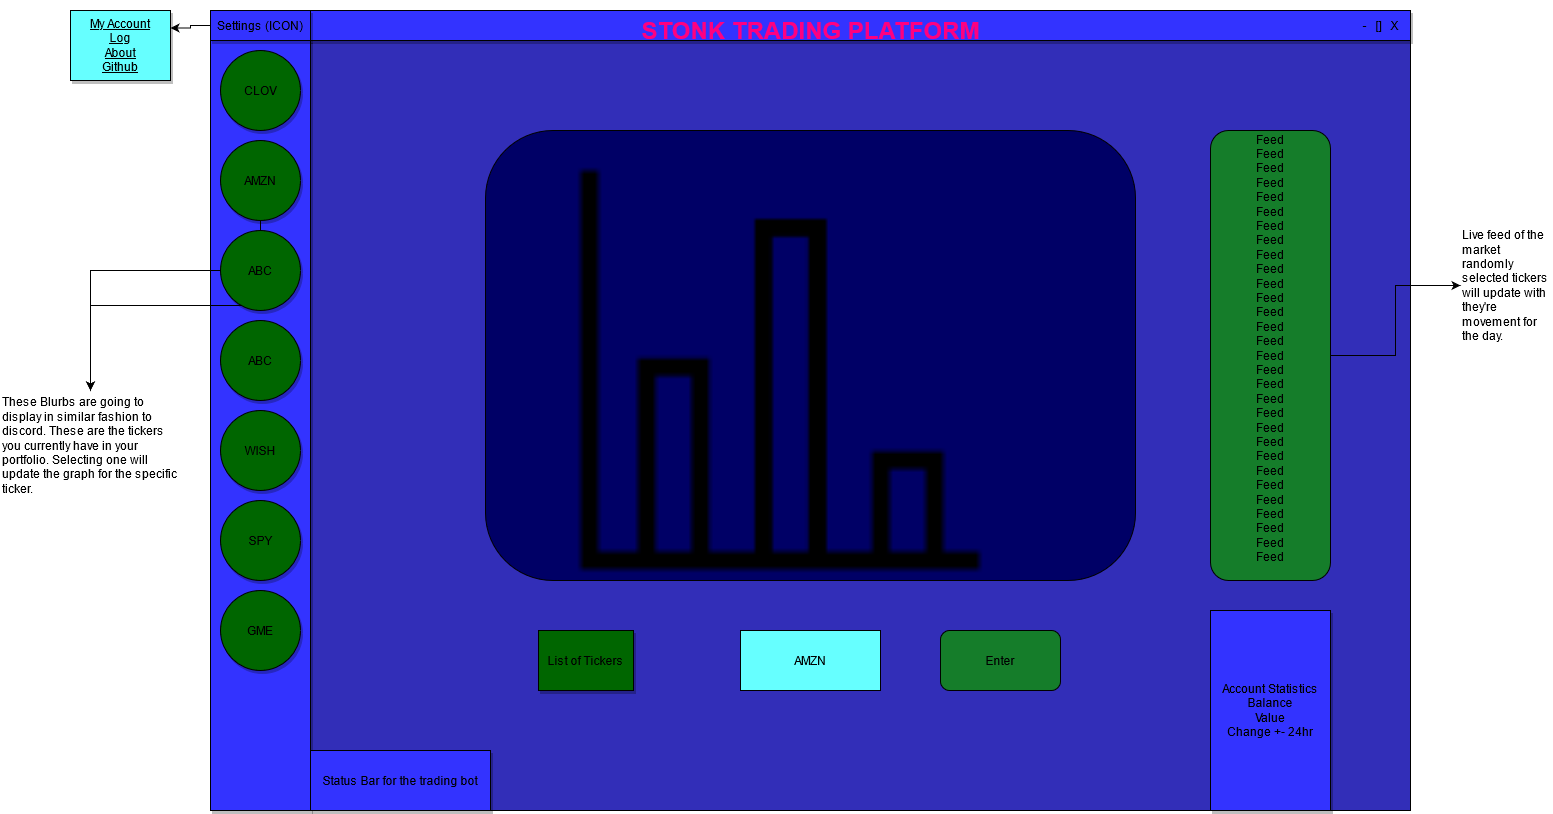

The diagram above was exported from draw.io. Its source (the exported page's mxGraphModel, read from the mxfile embedded in the PNG):
<mxGraphModel dx="2736" dy="891" grid="1" gridSize="10" guides="1" tooltips="1" connect="1" arrows="1" fold="1" page="1" pageScale="1" pageWidth="850" pageHeight="1100" math="0" shadow="0">
  <root>
    <mxCell id="0" />
    <mxCell id="1" parent="0" />
    <mxCell id="CoeCdaMtgJTu_MaRMo15-1" value="" style="rounded=0;whiteSpace=wrap;html=1;fillColor=#322EB8;" vertex="1" parent="1">
      <mxGeometry x="50" y="80" width="1200" height="800" as="geometry" />
    </mxCell>
    <mxCell id="CoeCdaMtgJTu_MaRMo15-3" value="" style="rounded=1;whiteSpace=wrap;html=1;fillColor=#000066;" vertex="1" parent="1">
      <mxGeometry x="325" y="200" width="650" height="450" as="geometry" />
    </mxCell>
    <mxCell id="CoeCdaMtgJTu_MaRMo15-32" style="edgeStyle=orthogonalEdgeStyle;rounded=0;orthogonalLoop=1;jettySize=auto;html=1;" edge="1" parent="1" source="CoeCdaMtgJTu_MaRMo15-4" target="CoeCdaMtgJTu_MaRMo15-31">
      <mxGeometry relative="1" as="geometry" />
    </mxCell>
    <mxCell id="CoeCdaMtgJTu_MaRMo15-4" value="&lt;div&gt;Feed&lt;/div&gt;&lt;div&gt;Feed&lt;/div&gt;&lt;div&gt;Feed&lt;/div&gt;&lt;div&gt;Feed&lt;/div&gt;&lt;div&gt;Feed&lt;br&gt;&lt;/div&gt;&lt;div&gt;&lt;div&gt;Feed&lt;/div&gt;&lt;div&gt;Feed&lt;/div&gt;&lt;div&gt;Feed&lt;/div&gt;&lt;div&gt;Feed&lt;/div&gt;&lt;div&gt;Feed&lt;/div&gt;&lt;div&gt;&lt;div&gt;Feed&lt;/div&gt;&lt;div&gt;Feed&lt;/div&gt;&lt;div&gt;Feed&lt;/div&gt;&lt;div&gt;Feed&lt;/div&gt;&lt;div&gt;Feed&lt;/div&gt;&lt;div&gt;&lt;div&gt;Feed&lt;/div&gt;&lt;div&gt;Feed&lt;/div&gt;&lt;div&gt;Feed&lt;/div&gt;&lt;div&gt;Feed&lt;/div&gt;&lt;div&gt;Feed&lt;/div&gt;&lt;div&gt;&lt;div&gt;Feed&lt;/div&gt;&lt;div&gt;Feed&lt;/div&gt;&lt;div&gt;Feed&lt;/div&gt;&lt;div&gt;Feed&lt;/div&gt;&lt;div&gt;Feed&lt;/div&gt;&lt;div&gt;&lt;div&gt;Feed&lt;/div&gt;&lt;div&gt;Feed&lt;/div&gt;&lt;div&gt;Feed&lt;/div&gt;&lt;div&gt;Feed&lt;/div&gt;&lt;div&gt;Feed&lt;/div&gt;&lt;div&gt;&lt;br&gt;&lt;/div&gt;&lt;/div&gt;&lt;/div&gt;&lt;/div&gt;&lt;/div&gt;&lt;/div&gt;" style="rounded=1;whiteSpace=wrap;html=1;fillColor=#157D2A;" vertex="1" parent="1">
      <mxGeometry x="1050" y="200" width="120" height="450" as="geometry" />
    </mxCell>
    <mxCell id="CoeCdaMtgJTu_MaRMo15-6" value="Enter" style="rounded=1;whiteSpace=wrap;html=1;fillColor=#157D2A;" vertex="1" parent="1">
      <mxGeometry x="780" y="700" width="120" height="60" as="geometry" />
    </mxCell>
    <mxCell id="CoeCdaMtgJTu_MaRMo15-7" value="AMZN" style="rounded=0;whiteSpace=wrap;html=1;fillColor=#66FFFF;" vertex="1" parent="1">
      <mxGeometry x="580" y="700" width="140" height="60" as="geometry" />
    </mxCell>
    <mxCell id="CoeCdaMtgJTu_MaRMo15-8" value="" style="rounded=0;whiteSpace=wrap;html=1;fillColor=#3333FF;shadow=1;" vertex="1" parent="1">
      <mxGeometry x="50" y="80" width="1200" height="30" as="geometry" />
    </mxCell>
    <mxCell id="CoeCdaMtgJTu_MaRMo15-9" value="" style="rounded=0;whiteSpace=wrap;html=1;shadow=1;fillColor=#3333FF;" vertex="1" parent="1">
      <mxGeometry x="50" y="110" width="100" height="770" as="geometry" />
    </mxCell>
    <mxCell id="CoeCdaMtgJTu_MaRMo15-36" style="edgeStyle=orthogonalEdgeStyle;rounded=0;orthogonalLoop=1;jettySize=auto;html=1;entryX=1;entryY=0.25;entryDx=0;entryDy=0;" edge="1" parent="1" source="CoeCdaMtgJTu_MaRMo15-10" target="CoeCdaMtgJTu_MaRMo15-13">
      <mxGeometry relative="1" as="geometry" />
    </mxCell>
    <mxCell id="CoeCdaMtgJTu_MaRMo15-10" value="Settings (ICON)" style="rounded=0;whiteSpace=wrap;html=1;shadow=1;fillColor=#3333FF;" vertex="1" parent="1">
      <mxGeometry x="50" y="80" width="100" height="30" as="geometry" />
    </mxCell>
    <mxCell id="CoeCdaMtgJTu_MaRMo15-11" value="-&amp;nbsp;&amp;nbsp; []&amp;nbsp;&amp;nbsp; X" style="text;html=1;strokeColor=none;fillColor=none;align=center;verticalAlign=middle;whiteSpace=wrap;rounded=0;shadow=1;" vertex="1" parent="1">
      <mxGeometry x="1190" y="85" width="60" height="20" as="geometry" />
    </mxCell>
    <mxCell id="CoeCdaMtgJTu_MaRMo15-13" value="&lt;div&gt;&lt;u&gt;My Account&lt;/u&gt;&lt;/div&gt;&lt;div&gt;&lt;u&gt;Log&lt;br&gt;&lt;/u&gt;&lt;/div&gt;&lt;div&gt;&lt;u&gt;About&lt;/u&gt;&lt;/div&gt;&lt;div&gt;&lt;u&gt;Github&lt;br&gt;&lt;/u&gt;&lt;/div&gt;" style="rounded=0;whiteSpace=wrap;html=1;shadow=1;fillColor=#66FFFF;" vertex="1" parent="1">
      <mxGeometry x="-90" y="80" width="100" height="70" as="geometry" />
    </mxCell>
    <mxCell id="CoeCdaMtgJTu_MaRMo15-18" value="" style="shape=image;html=1;verticalAlign=top;verticalLabelPosition=bottom;labelBackgroundColor=#ffffff;imageAspect=0;aspect=fixed;image=https://cdn3.iconfinder.com/data/icons/social-media-2125/78/report-128.png;shadow=1;fillColor=#66FFFF;" vertex="1" parent="1">
      <mxGeometry x="390" y="210" width="460" height="460" as="geometry" />
    </mxCell>
    <mxCell id="CoeCdaMtgJTu_MaRMo15-19" value="List of Tickers" style="rounded=0;whiteSpace=wrap;html=1;shadow=1;fillColor=#006600;" vertex="1" parent="1">
      <mxGeometry x="378" y="700" width="95" height="60" as="geometry" />
    </mxCell>
    <mxCell id="CoeCdaMtgJTu_MaRMo15-38" style="edgeStyle=orthogonalEdgeStyle;rounded=0;orthogonalLoop=1;jettySize=auto;html=1;exitX=0.5;exitY=1;exitDx=0;exitDy=0;" edge="1" parent="1" source="CoeCdaMtgJTu_MaRMo15-24" target="CoeCdaMtgJTu_MaRMo15-29">
      <mxGeometry relative="1" as="geometry" />
    </mxCell>
    <mxCell id="CoeCdaMtgJTu_MaRMo15-24" value="AMZN" style="ellipse;whiteSpace=wrap;html=1;aspect=fixed;shadow=1;fillColor=#006600;" vertex="1" parent="1">
      <mxGeometry x="60" y="210" width="80" height="80" as="geometry" />
    </mxCell>
    <mxCell id="CoeCdaMtgJTu_MaRMo15-39" style="edgeStyle=orthogonalEdgeStyle;rounded=0;orthogonalLoop=1;jettySize=auto;html=1;" edge="1" parent="1" source="CoeCdaMtgJTu_MaRMo15-25" target="CoeCdaMtgJTu_MaRMo15-29">
      <mxGeometry relative="1" as="geometry" />
    </mxCell>
    <mxCell id="CoeCdaMtgJTu_MaRMo15-25" value="ABC" style="ellipse;whiteSpace=wrap;html=1;aspect=fixed;shadow=1;fillColor=#006600;" vertex="1" parent="1">
      <mxGeometry x="60" y="300" width="80" height="80" as="geometry" />
    </mxCell>
    <mxCell id="CoeCdaMtgJTu_MaRMo15-26" value="CLOV" style="ellipse;whiteSpace=wrap;html=1;aspect=fixed;shadow=1;fillColor=#006600;" vertex="1" parent="1">
      <mxGeometry x="60" y="120" width="80" height="80" as="geometry" />
    </mxCell>
    <mxCell id="CoeCdaMtgJTu_MaRMo15-29" value="These Blurbs are going to display in similar fashion to discord. These are the tickers you currently have in your portfolio. Selecting one will update the graph for the specific ticker." style="text;html=1;strokeColor=none;fillColor=none;align=left;verticalAlign=middle;whiteSpace=wrap;rounded=0;shadow=1;" vertex="1" parent="1">
      <mxGeometry x="-160" y="460" width="180" height="110" as="geometry" />
    </mxCell>
    <mxCell id="CoeCdaMtgJTu_MaRMo15-31" value="Live feed of the market randomly selected tickers will update with they're movement for the day." style="text;html=1;strokeColor=none;fillColor=none;align=left;verticalAlign=middle;whiteSpace=wrap;rounded=0;shadow=1;" vertex="1" parent="1">
      <mxGeometry x="1300" y="280" width="90" height="150" as="geometry" />
    </mxCell>
    <mxCell id="CoeCdaMtgJTu_MaRMo15-33" value="&lt;h1&gt;&lt;font color=&quot;#FF0080&quot;&gt;STONK TRADING PLATFORM&lt;/font&gt;&lt;/h1&gt;" style="text;html=1;strokeColor=none;fillColor=none;align=center;verticalAlign=middle;whiteSpace=wrap;rounded=0;shadow=1;" vertex="1" parent="1">
      <mxGeometry x="432.5" y="90" width="435" height="20" as="geometry" />
    </mxCell>
    <mxCell id="CoeCdaMtgJTu_MaRMo15-34" value="Status Bar for the trading bot" style="rounded=0;whiteSpace=wrap;html=1;shadow=1;fillColor=#3333FF;" vertex="1" parent="1">
      <mxGeometry x="150" y="820" width="180" height="60" as="geometry" />
    </mxCell>
    <mxCell id="CoeCdaMtgJTu_MaRMo15-35" value="&lt;div&gt;Account Statistics&lt;/div&gt;&lt;div&gt;Balance&lt;/div&gt;&lt;div&gt;Value&lt;/div&gt;&lt;div&gt;Change +- 24hr&lt;/div&gt;" style="rounded=0;whiteSpace=wrap;html=1;shadow=1;fillColor=#3333FF;" vertex="1" parent="1">
      <mxGeometry x="1050" y="680" width="120" height="200" as="geometry" />
    </mxCell>
    <mxCell id="CoeCdaMtgJTu_MaRMo15-43" value="ABC" style="ellipse;whiteSpace=wrap;html=1;aspect=fixed;shadow=1;fillColor=#006600;" vertex="1" parent="1">
      <mxGeometry x="60" y="390" width="80" height="80" as="geometry" />
    </mxCell>
    <mxCell id="CoeCdaMtgJTu_MaRMo15-44" value="WISH" style="ellipse;whiteSpace=wrap;html=1;aspect=fixed;shadow=1;fillColor=#006600;" vertex="1" parent="1">
      <mxGeometry x="60" y="480" width="80" height="80" as="geometry" />
    </mxCell>
    <mxCell id="CoeCdaMtgJTu_MaRMo15-45" value="SPY" style="ellipse;whiteSpace=wrap;html=1;aspect=fixed;shadow=1;fillColor=#006600;" vertex="1" parent="1">
      <mxGeometry x="60" y="570" width="80" height="80" as="geometry" />
    </mxCell>
    <mxCell id="CoeCdaMtgJTu_MaRMo15-46" value="GME" style="ellipse;whiteSpace=wrap;html=1;aspect=fixed;shadow=1;fillColor=#006600;" vertex="1" parent="1">
      <mxGeometry x="60" y="660" width="80" height="80" as="geometry" />
    </mxCell>
  </root>
</mxGraphModel>